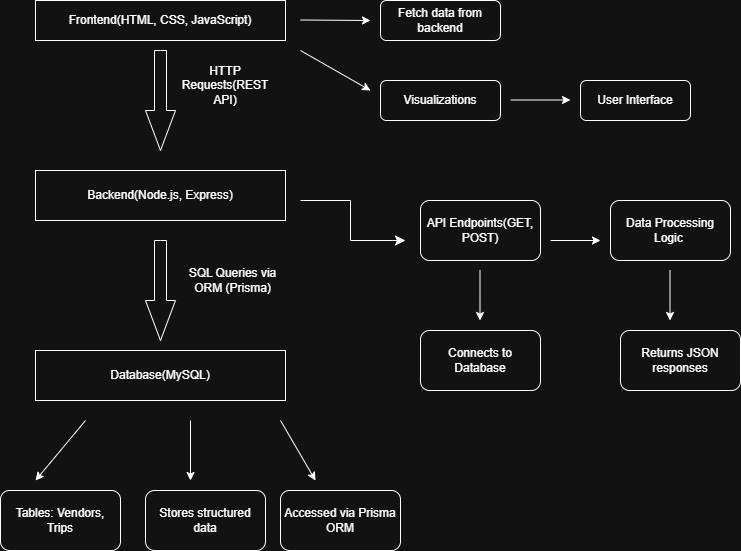

The diagram above was exported from draw.io. Its source (the exported page's mxGraphModel, read from the mxfile embedded in the PNG):
<mxGraphModel dx="786" dy="417" grid="1" gridSize="10" guides="1" tooltips="1" connect="1" arrows="1" fold="1" page="1" pageScale="1" pageWidth="850" pageHeight="1100" math="0" shadow="0">
  <root>
    <mxCell id="0" />
    <mxCell id="1" parent="0" />
    <mxCell id="UMdGb3DgtZOx5exHqgpR-1" value="Frontend(HTML, CSS, JavaScript)" style="rounded=0;whiteSpace=wrap;html=1;" parent="1" vertex="1">
      <mxGeometry x="55" y="40" width="250" height="40" as="geometry" />
    </mxCell>
    <mxCell id="UMdGb3DgtZOx5exHqgpR-4" value="User Interface" style="rounded=1;whiteSpace=wrap;html=1;" parent="1" vertex="1">
      <mxGeometry x="600" y="120" width="110" height="40" as="geometry" />
    </mxCell>
    <mxCell id="UMdGb3DgtZOx5exHqgpR-5" value="Visualizations" style="rounded=1;whiteSpace=wrap;html=1;" parent="1" vertex="1">
      <mxGeometry x="400" y="120" width="120" height="40" as="geometry" />
    </mxCell>
    <mxCell id="UMdGb3DgtZOx5exHqgpR-6" value="Fetch data from backend" style="rounded=1;whiteSpace=wrap;html=1;" parent="1" vertex="1">
      <mxGeometry x="400" y="40" width="120" height="40" as="geometry" />
    </mxCell>
    <mxCell id="UMdGb3DgtZOx5exHqgpR-7" value="Backend(Node.js, Express)" style="rounded=0;whiteSpace=wrap;html=1;" parent="1" vertex="1">
      <mxGeometry x="55" y="210" width="250" height="50" as="geometry" />
    </mxCell>
    <mxCell id="UMdGb3DgtZOx5exHqgpR-8" value="" style="html=1;shadow=0;dashed=0;align=center;verticalAlign=middle;shape=mxgraph.arrows2.arrow;dy=0.6;dx=40;direction=south;notch=0;" parent="1" vertex="1">
      <mxGeometry x="165" y="90" width="30" height="100" as="geometry" />
    </mxCell>
    <mxCell id="UMdGb3DgtZOx5exHqgpR-12" value="HTTP Requests(REST API)" style="text;html=1;whiteSpace=wrap;strokeColor=none;fillColor=none;align=center;verticalAlign=middle;rounded=0;" parent="1" vertex="1">
      <mxGeometry x="200" y="110" width="90" height="30" as="geometry" />
    </mxCell>
    <mxCell id="UMdGb3DgtZOx5exHqgpR-13" value="API Endpoints(GET, POST)" style="rounded=1;whiteSpace=wrap;html=1;" parent="1" vertex="1">
      <mxGeometry x="440" y="240" width="120" height="60" as="geometry" />
    </mxCell>
    <mxCell id="UMdGb3DgtZOx5exHqgpR-14" value="Data Processing Logic&amp;nbsp;" style="rounded=1;whiteSpace=wrap;html=1;" parent="1" vertex="1">
      <mxGeometry x="630" y="240" width="120" height="60" as="geometry" />
    </mxCell>
    <mxCell id="UMdGb3DgtZOx5exHqgpR-15" value="Connects to Database" style="rounded=1;whiteSpace=wrap;html=1;" parent="1" vertex="1">
      <mxGeometry x="440" y="370" width="120" height="60" as="geometry" />
    </mxCell>
    <mxCell id="UMdGb3DgtZOx5exHqgpR-16" value="Returns JSON responses" style="rounded=1;whiteSpace=wrap;html=1;" parent="1" vertex="1">
      <mxGeometry x="640" y="370" width="120" height="60" as="geometry" />
    </mxCell>
    <mxCell id="UMdGb3DgtZOx5exHqgpR-17" value="" style="html=1;shadow=0;dashed=0;align=center;verticalAlign=middle;shape=mxgraph.arrows2.arrow;dy=0.6;dx=40;direction=south;notch=0;" parent="1" vertex="1">
      <mxGeometry x="165" y="280" width="30" height="100" as="geometry" />
    </mxCell>
    <mxCell id="UMdGb3DgtZOx5exHqgpR-18" value="Database(MySQL)" style="rounded=0;whiteSpace=wrap;html=1;" parent="1" vertex="1">
      <mxGeometry x="55" y="390" width="250" height="50" as="geometry" />
    </mxCell>
    <mxCell id="UMdGb3DgtZOx5exHqgpR-19" value="SQL Queries via ORM (Prisma)" style="text;html=1;whiteSpace=wrap;strokeColor=none;fillColor=none;align=center;verticalAlign=middle;rounded=0;" parent="1" vertex="1">
      <mxGeometry x="200" y="300" width="105" height="40" as="geometry" />
    </mxCell>
    <mxCell id="UMdGb3DgtZOx5exHqgpR-20" value="Tables: Vendors, Trips" style="rounded=1;whiteSpace=wrap;html=1;" parent="1" vertex="1">
      <mxGeometry x="20" y="530" width="120" height="60" as="geometry" />
    </mxCell>
    <mxCell id="UMdGb3DgtZOx5exHqgpR-21" value="Accessed via Prisma ORM" style="rounded=1;whiteSpace=wrap;html=1;" parent="1" vertex="1">
      <mxGeometry x="300" y="530" width="120" height="60" as="geometry" />
    </mxCell>
    <mxCell id="UMdGb3DgtZOx5exHqgpR-22" value="Stores structured data" style="rounded=1;whiteSpace=wrap;html=1;" parent="1" vertex="1">
      <mxGeometry x="165" y="530" width="120" height="60" as="geometry" />
    </mxCell>
    <mxCell id="UMdGb3DgtZOx5exHqgpR-25" value="" style="edgeStyle=segmentEdgeStyle;endArrow=classic;html=1;curved=0;rounded=0;endSize=8;startSize=8;sourcePerimeterSpacing=0;targetPerimeterSpacing=0;" parent="1" edge="1">
      <mxGeometry width="100" relative="1" as="geometry">
        <mxPoint x="320" y="240" as="sourcePoint" />
        <mxPoint x="425" y="280" as="targetPoint" />
        <Array as="points">
          <mxPoint x="370" y="280" />
        </Array>
      </mxGeometry>
    </mxCell>
    <mxCell id="UMdGb3DgtZOx5exHqgpR-26" value="" style="edgeStyle=none;orthogonalLoop=1;jettySize=auto;html=1;rounded=0;" parent="1" edge="1">
      <mxGeometry width="100" relative="1" as="geometry">
        <mxPoint x="499.5" y="310" as="sourcePoint" />
        <mxPoint x="499.5" y="360" as="targetPoint" />
        <Array as="points" />
      </mxGeometry>
    </mxCell>
    <mxCell id="UMdGb3DgtZOx5exHqgpR-27" value="" style="edgeStyle=none;orthogonalLoop=1;jettySize=auto;html=1;rounded=0;" parent="1" edge="1">
      <mxGeometry width="100" relative="1" as="geometry">
        <mxPoint x="570" y="280" as="sourcePoint" />
        <mxPoint x="620" y="280" as="targetPoint" />
        <Array as="points" />
      </mxGeometry>
    </mxCell>
    <mxCell id="UMdGb3DgtZOx5exHqgpR-28" value="" style="edgeStyle=none;orthogonalLoop=1;jettySize=auto;html=1;rounded=0;" parent="1" edge="1">
      <mxGeometry width="100" relative="1" as="geometry">
        <mxPoint x="689.5" y="310" as="sourcePoint" />
        <mxPoint x="689.5" y="360" as="targetPoint" />
        <Array as="points" />
      </mxGeometry>
    </mxCell>
    <mxCell id="UMdGb3DgtZOx5exHqgpR-30" value="" style="edgeStyle=none;orthogonalLoop=1;jettySize=auto;html=1;rounded=0;" parent="1" edge="1">
      <mxGeometry width="100" relative="1" as="geometry">
        <mxPoint x="105" y="460" as="sourcePoint" />
        <mxPoint x="55" y="520" as="targetPoint" />
        <Array as="points" />
      </mxGeometry>
    </mxCell>
    <mxCell id="UMdGb3DgtZOx5exHqgpR-31" value="" style="edgeStyle=none;orthogonalLoop=1;jettySize=auto;html=1;rounded=0;" parent="1" edge="1">
      <mxGeometry width="100" relative="1" as="geometry">
        <mxPoint x="210" y="460" as="sourcePoint" />
        <mxPoint x="210" y="520" as="targetPoint" />
        <Array as="points" />
      </mxGeometry>
    </mxCell>
    <mxCell id="UMdGb3DgtZOx5exHqgpR-32" value="" style="edgeStyle=none;orthogonalLoop=1;jettySize=auto;html=1;rounded=0;" parent="1" edge="1">
      <mxGeometry width="100" relative="1" as="geometry">
        <mxPoint x="300" y="460" as="sourcePoint" />
        <mxPoint x="335" y="520" as="targetPoint" />
        <Array as="points" />
      </mxGeometry>
    </mxCell>
    <mxCell id="UMdGb3DgtZOx5exHqgpR-36" value="" style="edgeStyle=none;orthogonalLoop=1;jettySize=auto;html=1;rounded=0;" parent="1" edge="1">
      <mxGeometry width="100" relative="1" as="geometry">
        <mxPoint x="320" y="59.5" as="sourcePoint" />
        <mxPoint x="390" y="60" as="targetPoint" />
        <Array as="points" />
      </mxGeometry>
    </mxCell>
    <mxCell id="UMdGb3DgtZOx5exHqgpR-37" value="" style="edgeStyle=none;orthogonalLoop=1;jettySize=auto;html=1;rounded=0;" parent="1" edge="1">
      <mxGeometry width="100" relative="1" as="geometry">
        <mxPoint x="530" y="139.5" as="sourcePoint" />
        <mxPoint x="590" y="139.5" as="targetPoint" />
        <Array as="points" />
      </mxGeometry>
    </mxCell>
    <mxCell id="UMdGb3DgtZOx5exHqgpR-38" value="" style="edgeStyle=none;orthogonalLoop=1;jettySize=auto;html=1;rounded=0;" parent="1" edge="1">
      <mxGeometry width="100" relative="1" as="geometry">
        <mxPoint x="320" y="90" as="sourcePoint" />
        <mxPoint x="390" y="130" as="targetPoint" />
        <Array as="points" />
      </mxGeometry>
    </mxCell>
  </root>
</mxGraphModel>